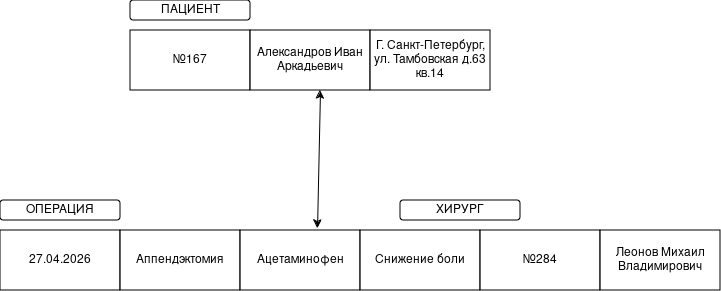

The diagram above was exported from draw.io. Its source (the exported page's mxGraphModel, read from the mxfile embedded in the PNG):
<mxGraphModel dx="1404" dy="711" grid="1" gridSize="10" guides="1" tooltips="1" connect="1" arrows="1" fold="1" page="1" pageScale="1" pageWidth="827" pageHeight="1169" math="0" shadow="0">
  <root>
    <mxCell id="0" />
    <mxCell id="1" parent="0" />
    <mxCell id="K53paH3Y_3-9uphvA17d-1" parent="1" style="rounded=0;whiteSpace=wrap;html=1;" value="№167" vertex="1">
      <mxGeometry height="60" width="120" x="170" y="100" as="geometry" />
    </mxCell>
    <mxCell id="K53paH3Y_3-9uphvA17d-2" parent="1" style="rounded=0;whiteSpace=wrap;html=1;" value="Александров Иван Аркадьевич" vertex="1">
      <mxGeometry height="60" width="120" x="290" y="100" as="geometry" />
    </mxCell>
    <mxCell id="K53paH3Y_3-9uphvA17d-3" parent="1" style="rounded=0;whiteSpace=wrap;html=1;" value="Г. Санкт-Петербург, ул. Тамбовская д.63 кв.14" vertex="1">
      <mxGeometry height="60" width="120" x="410" y="100" as="geometry" />
    </mxCell>
    <mxCell id="K53paH3Y_3-9uphvA17d-4" parent="1" style="rounded=0;whiteSpace=wrap;html=1;" value="27.04.2026" vertex="1">
      <mxGeometry height="60" width="120" x="40" y="300" as="geometry" />
    </mxCell>
    <mxCell id="K53paH3Y_3-9uphvA17d-5" parent="1" style="rounded=0;whiteSpace=wrap;html=1;" value="Аппендэктомия" vertex="1">
      <mxGeometry height="60" width="120" x="160" y="300" as="geometry" />
    </mxCell>
    <mxCell id="K53paH3Y_3-9uphvA17d-6" parent="1" style="rounded=0;whiteSpace=wrap;html=1;" value="Ацетаминофен" vertex="1">
      <mxGeometry height="60" width="120" x="280" y="300" as="geometry" />
    </mxCell>
    <mxCell id="K53paH3Y_3-9uphvA17d-7" parent="1" style="rounded=0;whiteSpace=wrap;html=1;" value="Снижение боли" vertex="1">
      <mxGeometry height="60" width="120" x="400" y="300" as="geometry" />
    </mxCell>
    <mxCell id="K53paH3Y_3-9uphvA17d-8" parent="1" style="rounded=0;whiteSpace=wrap;html=1;" value="№284" vertex="1">
      <mxGeometry height="60" width="120" x="520" y="300" as="geometry" />
    </mxCell>
    <mxCell id="K53paH3Y_3-9uphvA17d-12" edge="1" parent="1" source="K53paH3Y_3-9uphvA17d-6" style="endArrow=classic;startArrow=classic;html=1;rounded=0;exitX=0.642;exitY=-0.033;exitDx=0;exitDy=0;exitPerimeter=0;" target="K53paH3Y_3-9uphvA17d-2" value="">
      <mxGeometry height="50" relative="1" width="50" as="geometry">
        <Array as="points">
          <mxPoint x="360" y="160" />
        </Array>
        <mxPoint x="358" y="290" as="sourcePoint" />
        <mxPoint x="370" y="150" as="targetPoint" />
      </mxGeometry>
    </mxCell>
    <mxCell id="K53paH3Y_3-9uphvA17d-13" parent="1" style="rounded=1;whiteSpace=wrap;html=1;" value="ПАЦИЕНТ" vertex="1">
      <mxGeometry height="20" width="120" x="170" y="70" as="geometry" />
    </mxCell>
    <mxCell id="K53paH3Y_3-9uphvA17d-15" parent="1" style="rounded=1;whiteSpace=wrap;html=1;" value="ОПЕРАЦИЯ" vertex="1">
      <mxGeometry height="20" width="120" x="40" y="270" as="geometry" />
    </mxCell>
    <mxCell id="K53paH3Y_3-9uphvA17d-16" parent="1" style="rounded=1;whiteSpace=wrap;html=1;" value="ХИРУРГ" vertex="1">
      <mxGeometry height="20" width="120" x="440" y="270" as="geometry" />
    </mxCell>
    <mxCell id="K53paH3Y_3-9uphvA17d-17" parent="1" style="rounded=0;whiteSpace=wrap;html=1;" value="Леонов Михаил Владимирович" vertex="1">
      <mxGeometry height="60" width="120" x="640" y="300" as="geometry" />
    </mxCell>
  </root>
</mxGraphModel>